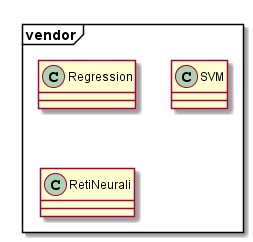

The diagram above was rendered by PlantUML. Its source (embedded in the PNG):
@startuml

package vendor <<Frame>> {
  class Regression
  class SVM
  class RetiNeurali
}



@enduml